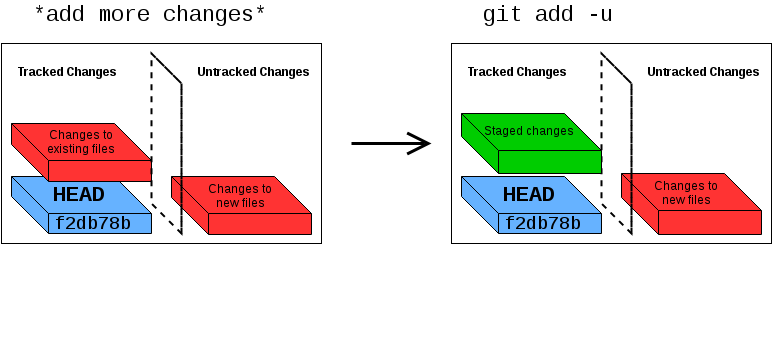

The diagram above was exported from draw.io. Its source (the exported page's mxGraphModel, read from the mxfile embedded in the PNG):
<mxGraphModel dx="925" dy="479" grid="1" gridSize="10" guides="1" tooltips="1" connect="1" arrows="1" fold="1" page="1" pageScale="1" pageWidth="850" pageHeight="1100" background="#ffffff" math="0" shadow="0">
  <root>
    <mxCell id="0" />
    <mxCell id="1" parent="0" />
    <mxCell id="69" value="" style="shape=cube;whiteSpace=wrap;html=1;size=37;fillColor=#FF3333;" vertex="1" parent="1">
      <mxGeometry x="650" y="210" width="140" height="61" as="geometry" />
    </mxCell>
    <mxCell id="57" value="" style="group;movable=0;resizable=0;rotatable=0;deletable=0;editable=0;connectable=0;" vertex="1" connectable="0" parent="1">
      <mxGeometry x="480" y="80" width="325" height="293" as="geometry" />
    </mxCell>
    <mxCell id="58" value="" style="whiteSpace=wrap;html=1;fillColor=none;" vertex="1" parent="57">
      <mxGeometry width="320" height="200" as="geometry" />
    </mxCell>
    <mxCell id="60" value="" style="shape=cube;whiteSpace=wrap;html=1;size=37;fillColor=#66B2FF;" vertex="1" parent="57">
      <mxGeometry x="10" y="133" width="140" height="57" as="geometry" />
    </mxCell>
    <mxCell id="62" value="&lt;b&gt;Tracked Changes&lt;/b&gt;&lt;br&gt;" style="text;html=1;resizable=0;points=[];autosize=1;align=left;verticalAlign=top;spacingTop=-4;" vertex="1" parent="57">
      <mxGeometry x="15" y="20" width="110" height="20" as="geometry" />
    </mxCell>
    <mxCell id="63" value="&lt;b&gt;Untracked Changes&lt;/b&gt;&lt;br&gt;" style="text;html=1;resizable=0;points=[];autosize=1;align=left;verticalAlign=top;spacingTop=-4;" vertex="1" parent="57">
      <mxGeometry x="195" y="20" width="130" height="20" as="geometry" />
    </mxCell>
    <mxCell id="64" value="&lt;font face=&quot;Courier New&quot;&gt;&lt;span style=&quot;font-size: 22px ; line-height: 26.4px&quot;&gt;&lt;b&gt;HEAD&lt;/b&gt;&lt;/span&gt;&lt;/font&gt;" style="text;html=1;resizable=0;points=[];autosize=1;align=left;verticalAlign=top;spacingTop=-4;comic=0;glass=0;" vertex="1" parent="57">
      <mxGeometry x="50" y="138" width="70" height="30" as="geometry" />
    </mxCell>
    <mxCell id="61" value="" style="shape=cube;whiteSpace=wrap;html=1;size=37;fillColor=none;dashed=1;perimeterSpacing=1;strokeWidth=2;comic=0;" vertex="1" parent="57">
      <mxGeometry x="150" y="10" width="30" height="180" as="geometry" />
    </mxCell>
    <mxCell id="88" value="&lt;div style=&quot;text-align: center&quot;&gt;&lt;span style=&quot;line-height: 1.2&quot;&gt;Changes to&lt;/span&gt;&lt;/div&gt;&lt;div style=&quot;text-align: center&quot;&gt;new files&lt;/div&gt;" style="text;html=1;resizable=0;points=[];autosize=1;align=left;verticalAlign=top;spacingTop=-4;" vertex="1" parent="57">
      <mxGeometry x="201" y="134" width="80" height="30" as="geometry" />
    </mxCell>
    <mxCell id="19" style="edgeStyle=orthogonalEdgeStyle;rounded=0;html=1;endArrow=open;endFill=0;jettySize=auto;orthogonalLoop=1;endSize=18;strokeWidth=3;" edge="1" parent="1">
      <mxGeometry relative="1" as="geometry">
        <mxPoint x="380" y="180" as="sourcePoint" />
        <mxPoint x="460" y="180" as="targetPoint" />
      </mxGeometry>
    </mxCell>
    <mxCell id="65" value="&lt;font face=&quot;Courier New&quot;&gt;&lt;span style=&quot;font-size: 22px ; line-height: 26.4px&quot;&gt;git add -u&lt;/span&gt;&lt;/font&gt;" style="text;html=1;resizable=0;points=[];autosize=1;align=left;verticalAlign=top;spacingTop=-4;" vertex="1" parent="1">
      <mxGeometry x="510" y="38" width="150" height="30" as="geometry" />
    </mxCell>
    <mxCell id="66" value="&lt;font face=&quot;Courier New&quot; style=&quot;font-size: 18px&quot;&gt;&lt;span style=&quot;line-height: 26.4px&quot;&gt;f2db78b&lt;/span&gt;&lt;/font&gt;" style="text;html=1;resizable=0;points=[];autosize=1;align=left;verticalAlign=top;spacingTop=-4;" vertex="1" parent="1">
      <mxGeometry x="531" y="246" width="90" height="30" as="geometry" />
    </mxCell>
    <mxCell id="71" value="" style="shape=cube;whiteSpace=wrap;html=1;size=37;fillColor=#FF3333;" vertex="1" parent="1">
      <mxGeometry x="200" y="213" width="140" height="58" as="geometry" />
    </mxCell>
    <mxCell id="72" value="" style="group" vertex="1" connectable="0" parent="1">
      <mxGeometry x="30" y="80" width="325" height="200" as="geometry" />
    </mxCell>
    <mxCell id="73" value="" style="whiteSpace=wrap;html=1;fillColor=none;" vertex="1" parent="72">
      <mxGeometry width="320" height="200" as="geometry" />
    </mxCell>
    <mxCell id="74" value="" style="shape=cube;whiteSpace=wrap;html=1;size=37;fillColor=#66B2FF;" vertex="1" parent="72">
      <mxGeometry x="10" y="133" width="140" height="57" as="geometry" />
    </mxCell>
    <mxCell id="75" value="&lt;b&gt;Tracked Changes&lt;/b&gt;&lt;br&gt;" style="text;html=1;resizable=0;points=[];autosize=1;align=left;verticalAlign=top;spacingTop=-4;" vertex="1" parent="72">
      <mxGeometry x="15" y="20" width="110" height="20" as="geometry" />
    </mxCell>
    <mxCell id="76" value="&lt;b&gt;Untracked Changes&lt;/b&gt;&lt;br&gt;" style="text;html=1;resizable=0;points=[];autosize=1;align=left;verticalAlign=top;spacingTop=-4;" vertex="1" parent="72">
      <mxGeometry x="195" y="20" width="130" height="20" as="geometry" />
    </mxCell>
    <mxCell id="77" value="&lt;font face=&quot;Courier New&quot;&gt;&lt;span style=&quot;font-size: 22px ; line-height: 26.4px&quot;&gt;&lt;b&gt;HEAD&lt;/b&gt;&lt;/span&gt;&lt;/font&gt;" style="text;html=1;resizable=0;points=[];autosize=1;align=left;verticalAlign=top;spacingTop=-4;comic=0;glass=0;" vertex="1" parent="72">
      <mxGeometry x="50" y="138" width="70" height="30" as="geometry" />
    </mxCell>
    <mxCell id="78" value="" style="shape=cube;whiteSpace=wrap;html=1;size=37;fillColor=#FF3333;" vertex="1" parent="72">
      <mxGeometry x="10" y="80" width="140" height="58" as="geometry" />
    </mxCell>
    <mxCell id="79" value="&lt;div style=&quot;text-align: center&quot;&gt;&lt;span style=&quot;line-height: 1.2&quot;&gt;Changes to&lt;/span&gt;&lt;/div&gt;&lt;div style=&quot;text-align: center&quot;&gt;existing files&lt;/div&gt;" style="text;html=1;resizable=0;points=[];autosize=1;align=left;verticalAlign=top;spacingTop=-4;" vertex="1" parent="72">
      <mxGeometry x="44" y="83" width="80" height="30" as="geometry" />
    </mxCell>
    <mxCell id="80" value="" style="shape=cube;whiteSpace=wrap;html=1;size=37;fillColor=none;dashed=1;perimeterSpacing=1;strokeWidth=2;comic=0;" vertex="1" parent="72">
      <mxGeometry x="150" y="10" width="30" height="180" as="geometry" />
    </mxCell>
    <mxCell id="81" value="&lt;div style=&quot;text-align: center&quot;&gt;&lt;span style=&quot;line-height: 1.2&quot;&gt;Changes to&lt;/span&gt;&lt;/div&gt;&lt;div style=&quot;text-align: center&quot;&gt;new files&lt;/div&gt;" style="text;html=1;resizable=0;points=[];autosize=1;align=left;verticalAlign=top;spacingTop=-4;" vertex="1" parent="72">
      <mxGeometry x="205" y="137" width="80" height="30" as="geometry" />
    </mxCell>
    <mxCell id="82" value="&lt;font face=&quot;Courier New&quot;&gt;&lt;span style=&quot;font-size: 22px ; line-height: 26.4px&quot;&gt;*add more changes*&lt;/span&gt;&lt;/font&gt;" style="text;html=1;resizable=0;points=[];autosize=1;align=left;verticalAlign=top;spacingTop=-4;" vertex="1" parent="1">
      <mxGeometry x="60" y="38" width="250" height="30" as="geometry" />
    </mxCell>
    <mxCell id="83" value="&lt;font face=&quot;Courier New&quot; style=&quot;font-size: 18px&quot;&gt;&lt;span style=&quot;line-height: 26.4px&quot;&gt;f2db78b&lt;/span&gt;&lt;/font&gt;" style="text;html=1;resizable=0;points=[];autosize=1;align=left;verticalAlign=top;spacingTop=-4;" vertex="1" parent="1">
      <mxGeometry x="81" y="246" width="90" height="30" as="geometry" />
    </mxCell>
    <mxCell id="85" value="" style="shape=cube;whiteSpace=wrap;html=1;size=37;fillColor=#00CC00;" vertex="1" parent="1">
      <mxGeometry x="490" y="150" width="140" height="60" as="geometry" />
    </mxCell>
    <mxCell id="87" value="Staged changes" style="text;html=1;resizable=0;points=[];autosize=1;align=left;verticalAlign=top;spacingTop=-4;" vertex="1" parent="1">
      <mxGeometry x="511" y="159" width="110" height="20" as="geometry" />
    </mxCell>
  </root>
</mxGraphModel>